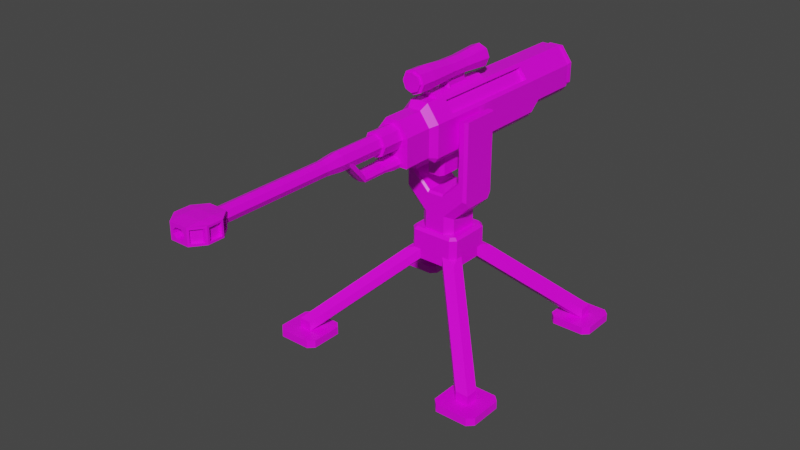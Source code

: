 # Source: AntiMaterialRifle.blend  (saved by Blender 2.91.10; exported with 4.5.12 LTS)
import bpy
from mathutils import Matrix  # noqa: F401  (used for matrix-valued properties, if any)

bpy.ops.wm.read_factory_settings(use_empty=True)
scene = bpy.context.scene
scene.name = 'Scene'

# ---- collections
col_collection = bpy.data.collections.new('Collection'); scene.collection.children.link(col_collection)

# ---- images (referenced by path relative to the original .blend; pixels are not part of the script)
import os
ASSET_DIR = os.environ.get("B2B_ASSET_DIR", "")  # directory of the original .blend (textures are referenced by path, not embedded)
HERE = os.path.dirname(os.path.abspath(__file__))  # packed textures are extracted next to this script under _unpacked/

def load_image(name, relpath, width, height, colorspace="sRGB"):
    """Load a texture the original file referenced (path relative to the .blend, or extracted next to this script)."""
    p = next((c for c in (os.path.join(HERE, relpath), os.path.join(ASSET_DIR, relpath)) if relpath and os.path.exists(c)), "")
    if p:
        img = bpy.data.images.load(p, check_existing=True)
        img.name = name
    else:  # same state as the original file: an image datablock whose file is absent (Cycles renders it pink)
        img = bpy.data.images.new(name, width, height)
        img.source = "FILE"
        img.filepath = "//" + (relpath or name)
    img.colorspace_settings.name = colorspace
    return img
img_green_team_png = load_image('green_team.png', 'green_team.png', 1024, 1024, 'sRGB')

# ---- materials (node trees are filled in below, after node groups)
mat_material = bpy.data.materials.new('Material')
mat_material.alpha_threshold = 0.0
mat_material.use_transparent_shadow = False
mat_material.line_color = (0.0, 0.0, 0.0, 1.0)

# ---- material node trees
mat_material.use_nodes = True; mat_material.node_tree.nodes.clear()
_N = mat_material.node_tree.nodes; _L = mat_material.node_tree.links
n0 = _N.new('ShaderNodeOutputMaterial'); n0.name = 'Material Output'; n0.location = (300, 300)
n1 = _N.new('ShaderNodeBsdfPrincipled'); n1.name = 'Principled BSDF'; n1.location = (10, 300)
n1.distribution = 'GGX'
n1.subsurface_method = 'BURLEY'
n1.inputs[2].default_value = 0.4
n1.inputs[3].default_value = 1.45
n1.inputs[27].default_value = (0.0, 0.0, 0.0, 1.0)
n1.inputs[28].default_value = 1.0
n2 = _N.new('ShaderNodeTexImage'); n2.name = 'Image Texture'; n2.location = (-280, 280)
n2.image = img_green_team_png
_L.new(n1.outputs[0], n0.inputs[0])
_L.new(n2.outputs[0], n1.inputs[0])
n0.is_active_output = True

# ---- world
world_world = bpy.data.worlds.new('World'); scene.world = world_world
world_world.use_nodes = True; world_world.node_tree.nodes.clear()
_N = world_world.node_tree.nodes; _L = world_world.node_tree.links
n0 = _N.new('ShaderNodeOutputWorld'); n0.name = 'World Output'; n0.location = (300, 300)
n1 = _N.new('ShaderNodeBackground'); n1.name = 'Background'; n1.location = (10, 300)
n1.inputs[0].default_value = (0.05088, 0.05088, 0.05088, 1.0)
_L.new(n1.outputs[0], n0.inputs[0])
n0.is_active_output = True
world_world.color = (0.05088, 0.05088, 0.05088)
world_world.use_sun_shadow = False
world_world.sun_shadow_jitter_overblur = 0.0

# ---- meshes
me_cube = bpy.data.meshes.new('Cube')
me_cube.from_pydata([(0.0, 1.659, -0.1328), (0.0, -0.4644, 0.3214), (0.0, -0.5384, -0.1718), (0.0, 1.659, 0.3214), (0.07661, 1.659, 0.2718), (0.1843, 1.659, 0.126), (0.172, -0.5384, 0.1227), (0.06762, -0.5384, 0.2639), (0.1843, 1.659, -0.05912), (0.1665, 1.659, -0.08323), (0.1637, -0.5384, -0.1718), (0.172, -0.5384, -0.1605), (0.09179, -0.4644, 0.3214), (0.221, -0.4644, 0.1466), (0.0, -0.5384, 0.2639), (0.221, -0.4644, -0.1789), (0.1817, -0.4644, -0.232), (0.0, -0.4644, -0.232), (0.0, 0.2909, -0.232), (0.0, -0.2371, -0.232), (0.0, 0.3808, 0.3214), (0.0, -0.3271, 0.3214), (0.1157, 0.3848, 0.289), (0.1157, -0.2283, 0.289), (0.1971, -0.2283, 0.179), (0.1971, 0.3848, 0.179), (0.221, 0.3808, -0.1789), (0.221, -0.3271, -0.1789), (0.1817, -0.3271, -0.232), (0.1817, 0.3808, -0.232), (0.0, 0.3808, -0.232), (0.0, -0.3271, -0.232), (0.0, 0.2909, -0.4793), (0.0, -0.2371, -0.4793), (0.06323, -0.2371, -0.232), (0.0893, -0.1924, -0.232), (0.112, -0.2592, -0.232), (0.0893, 0.2461, -0.232), (0.06323, 0.2909, -0.232), (0.112, 0.3129, -0.232), (0.0893, -0.1924, -0.4793), (0.06323, -0.2371, -0.4793), (0.06323, 0.2909, -0.4793), (0.0893, 0.2461, -0.4793), (0.221, 1.659, 0.1466), (0.09179, 1.659, 0.3214), (0.0, 1.659, 0.2718), (0.1817, 1.659, -0.1328), (0.221, 1.659, -0.07966), (0.0, 1.659, -0.08323), (0.0, 1.708, 0.2718), (0.0, 1.708, -0.08323), (0.1843, 1.708, 0.126), (0.07661, 1.708, 0.2718), (0.1665, 1.708, -0.08323), (0.1843, 1.708, -0.05912), (0.0, 1.748, 0.292), (0.0, 1.748, -0.1001), (0.1908, 1.748, 0.1343), (0.07427, 1.748, 0.292), (0.1715, 1.748, -0.1001), (0.1908, 1.748, -0.07404), (0.0, 1.779, 0.292), (0.0, 1.779, -0.1001), (0.1908, 1.779, 0.1343), (0.07427, 1.779, 0.292), (0.1715, 1.779, -0.1001), (0.1908, 1.779, -0.07404), (0.07669, -0.9069, -0.1813), (0.07669, -0.4318, -0.1813), (0.0, -0.8175, 0.2238), (0.0, -1.071, 0.194), (0.08165, -0.8175, 0.1866), (0.06072, -1.071, 0.1664), (0.1188, -0.8175, 0.09694), (0.08949, -1.071, 0.09694), (0.08165, -0.8175, 0.007267), (0.06072, -1.071, 0.02749), (0.0, -0.8175, -0.02988), (0.0, -1.071, -0.0001352), (0.09472, -0.9069, -0.1378), (0.09472, -0.4318, -0.1378), (0.07669, -0.9069, -0.09433), (0.07669, -0.4318, -0.09433), (0.0, -0.9069, -0.07631), (0.0, -0.4318, -0.07631), (0.0, -0.4318, -0.1994), (0.0, -0.9069, -0.1994), (0.0, -1.022, -0.1784), (0.0, -1.022, -0.0973), (0.07135, -1.022, -0.1665), (0.08322, -1.022, -0.1378), (0.07135, -1.022, -0.1092), (0.07135, -1.284, -0.1665), (0.08322, -1.284, -0.1378), (0.0, -1.284, -0.1784), (0.0, -1.284, -0.0973), (0.07135, -1.284, -0.1092), (0.07135, -1.515, 0.09166), (0.08322, -1.486, 0.09166), (0.0, -1.526, 0.09166), (0.0, -1.445, 0.09166), (0.07135, -1.457, 0.09166), (0.08165, -1.071, 0.1866), (0.0, -1.071, 0.2238), (0.1188, -1.071, 0.09694), (0.08165, -1.071, 0.007267), (0.0, -1.071, -0.02988), (0.0, -1.557, 0.194), (0.0, -1.557, -0.0001349), (0.06072, -1.557, 0.1664), (0.08949, -1.557, 0.09694), (0.06072, -1.557, 0.02749), (0.0, -1.732, 0.1685), (0.0, -1.732, 0.0254), (0.05584, -1.732, 0.1481), (0.07704, -1.732, 0.09694), (0.05584, -1.732, 0.04576), (0.0, -2.881, 0.1685), (0.0, -2.881, 0.0254), (0.05584, -2.881, 0.1481), (0.07704, -2.881, 0.09694), (0.05584, -2.881, 0.04576), (0.1971, 0.5917, 0.179), (0.1971, 0.9487, 0.179), (0.05112, 0.6767, -0.232), (0.05112, 0.9665, -0.232), (0.0, 0.9665, -0.232), (0.0, 0.6767, -0.232), (0.0, 1.035, 0.3214), (0.0, 0.6085, 0.3214), (0.1157, 0.9487, 0.289), (0.1157, 0.5917, 0.289), (0.221, 1.035, -0.1789), (0.221, 0.6085, -0.1789), (0.1817, 0.6085, -0.232), (0.1817, 1.035, -0.232), (0.0, 1.035, -0.232), (0.0, 0.6085, -0.232), (0.0, 0.9665, -0.04857), (0.0, 0.6767, -0.04857), (0.05112, 0.6767, -0.04857), (0.05112, 0.9665, -0.04857), (0.09179, 0.6085, 0.3214), (0.09179, 0.3808, 0.3214), (0.09179, -0.3271, 0.3214), (0.221, -0.3271, 0.1466), (0.221, 0.3808, 0.1466), (0.221, 0.6085, 0.1466), (0.221, 1.035, 0.1466), (0.09179, 1.035, 0.3214), (0.08194, 0.3848, 0.264), (0.1633, 0.3848, 0.154), (0.08194, 0.5917, 0.264), (0.1633, 0.5917, 0.154), (0.08194, -0.2283, 0.264), (0.1633, -0.2283, 0.154), (0.1633, 0.9487, 0.154), (0.08194, 0.9487, 0.264), (0.09116, -2.862, 0.02353), (0.09116, -2.862, 0.1775), (0.1823, -3.131, 0.02353), (0.1823, -3.131, 0.1775), (0.1823, -2.977, 0.02353), (0.1823, -2.977, 0.1775), (0.0, -2.862, 0.02353), (0.0, -2.862, 0.1775), (0.0, -3.249, 0.05405), (0.0, -3.249, 0.147), (0.09116, -3.249, 0.1775), (0.09116, -3.249, 0.02353), (0.0, -3.249, 0.02353), (0.0, -3.249, 0.1775), (0.0, -2.82, 0.147), (0.0, -2.82, 0.05405), (0.1025, -2.876, 0.0419), (0.1025, -2.876, 0.1592), (0.1709, -2.963, 0.1592), (0.1709, -2.963, 0.0419), (0.1823, -2.995, 0.0419), (0.1823, -2.995, 0.1592), (0.1823, -3.113, 0.1592), (0.1823, -3.113, 0.0419), (0.1711, -3.146, 0.0419), (0.1711, -3.146, 0.1592), (0.1024, -3.235, 0.1592), (0.1024, -3.235, 0.0419), (0.07412, -2.876, 0.1592), (0.07412, -2.876, 0.0419), (0.1425, -2.963, 0.0419), (0.1425, -2.963, 0.1592), (0.1539, -2.995, 0.1592), (0.1539, -2.995, 0.0419), (0.1539, -3.113, 0.0419), (0.1539, -3.113, 0.1592), (0.1427, -3.146, 0.1592), (0.1427, -3.146, 0.0419), (0.07395, -3.235, 0.0419), (0.07395, -3.235, 0.1592), (0.09116, -2.991, 0.01322), (0.09116, -3.12, 0.01322), (0.09116, -2.991, 0.1878), (0.09116, -3.12, 0.1878), (0.1823, -3.08, 0.02353), (0.1823, -3.028, 0.02353), (0.1823, -3.028, 0.1775), (0.1823, -3.08, 0.1775), (0.0, -2.991, 0.1878), (0.0, -3.12, 0.1878), (0.0, -2.991, 0.01322), (0.0, -3.12, 0.01322), (0.1823, -3.074, 0.0419), (0.1823, -3.034, 0.0419), (0.1823, -3.034, 0.1592), (0.1823, -3.074, 0.1592), (0.1539, -3.074, 0.0419), (0.1539, -3.035, 0.0419), (0.1539, -3.035, 0.1592), (0.1539, -3.074, 0.1592), (0.02875, -3.249, 0.147), (0.06064, -3.249, 0.1151), (0.08319, -3.249, 0.1696), (0.06064, -3.249, 0.08594), (0.02875, -3.249, 0.05405), (0.08319, -3.249, 0.0315), (0.06064, -2.82, 0.1151), (0.02875, -2.82, 0.147), (0.02875, -2.82, 0.05405), (0.06064, -2.82, 0.08594), (0.0, -0.841, 0.2639), (0.0, -0.841, -0.1718), (0.06762, -0.841, 0.2639), (0.172, -0.841, 0.1227), (0.172, -0.841, -0.1605), (0.1637, -0.841, -0.1718), (0.221, 1.151, 0.1466), (0.1817, 1.151, -0.1328), (0.0, 1.151, -0.1328), (0.0, 1.151, 0.3214), (0.09179, 1.151, 0.3214), (0.221, 1.151, -0.07966), (0.0, 0.3808, 0.3617), (0.0, -0.3271, 0.3617), (0.04132, 0.3808, 0.3617), (0.04132, -0.3271, 0.3617), (0.09179, 0.1449, 0.3214), (0.09179, -0.09113, 0.3214), (0.221, -0.09113, 0.1466), (0.221, 0.1449, 0.1466), (0.1817, -0.09113, -0.232), (0.1817, 0.1449, -0.232), (0.221, 0.1449, -0.1789), (0.221, -0.09113, -0.1789), (0.1157, 0.1804, 0.289), (0.1157, -0.02392, 0.289), (0.1971, -0.02392, 0.179), (0.1971, 0.1804, 0.179), (0.08194, 0.1804, 0.264), (0.08194, -0.02392, 0.264), (0.1633, -0.02392, 0.154), (0.1633, 0.1804, 0.154), (0.0, -0.3851, 0.6395), (0.0, 0.4, 0.6395), (0.07885, -0.09265, 0.4559), (0.07885, 0.1075, 0.4559), (0.0, 0.1449, 0.4692), (0.0, -0.09113, 0.4692), (0.04132, 0.1449, 0.4692), (0.04132, -0.09113, 0.4692), (0.0, 0.1449, 0.3885), (0.0, 0.1716, 0.3617), (0.0, -0.1179, 0.3617), (0.0, -0.09113, 0.3885), (0.04132, 0.1716, 0.3617), (0.04132, 0.1449, 0.3885), (0.04132, 0.1181, 0.3617), (0.06218, 0.1449, 0.345), (0.04132, -0.09113, 0.3885), (0.04132, -0.1179, 0.3617), (0.06218, -0.09113, 0.345), (0.04132, -0.06442, 0.3617), (0.08523, 0.4, 0.6046), (0.08523, -0.3851, 0.6046), (0.1201, 0.4, 0.5203), (0.1201, -0.3851, 0.5203), (0.08523, 0.4, 0.436), (0.08523, -0.3851, 0.436), (0.0, 0.4, 0.4011), (0.0, -0.3851, 0.4011), (0.07885, 0.1075, 0.5848), (0.07885, -0.09265, 0.5848), (0.0, -0.09265, 0.6115), (0.0, 0.1075, 0.6115), (0.1056, 0.1075, 0.5203), (0.1056, -0.09265, 0.5203), (0.0, -0.09265, 0.4291), (0.0, 0.1075, 0.4291), (0.09397, -0.5507, 0.5203), (0.06674, -0.5507, 0.5861), (0.0, -0.5507, 0.6395), (0.06674, -0.5507, 0.4546), (0.0, -0.5507, 0.4011), (0.08523, 0.4155, 0.6046), (0.1201, 0.4155, 0.5203), (0.0, 0.4155, 0.6395), (0.08523, 0.4155, 0.436), (0.0, 0.4155, 0.4011), (0.08221, 0.4289, 0.5952), (0.1132, 0.4289, 0.5203), (0.0, 0.4289, 0.6263), (0.08221, 0.4289, 0.4454), (0.0, 0.4289, 0.4144), (0.0, -0.5507, 0.4273), (0.08523, -0.5507, 0.436), (0.1201, -0.5507, 0.5203), (0.08523, -0.5507, 0.6046), (0.0, -0.5507, 0.6134), (0.0, -0.5798, 0.6134), (0.0, -0.5798, 0.4273), (0.05415, -0.5798, 0.4672), (0.07615, -0.5798, 0.5203), (0.05415, -0.5798, 0.5734), (0.0, -0.5798, 0.445), (0.06674, -0.5798, 0.4546), (0.09397, -0.5798, 0.5203), (0.06674, -0.5798, 0.5861), (0.0, -0.5798, 0.5956)], [], [(5, 8, 55, 52), (145, 21, 1, 12), (31, 28, 16, 17), (145, 12, 13, 146), (11, 6, 232, 233), (236, 47, 48, 240), (27, 146, 13, 15), (7, 6, 13, 12), (14, 7, 12, 1), (11, 10, 16, 15), (6, 11, 15, 13), (10, 2, 17, 16), (134, 148, 147, 26), (252, 247, 146, 27), (16, 28, 27, 15), (250, 29, 26, 251), (256, 25, 152, 260), (25, 123, 154, 152), (138, 135, 29, 30), (19, 34, 36, 28, 31), (143, 130, 20, 144), (277, 280, 275, 274, 267, 268), (34, 19, 33, 41), (32, 42, 43, 40, 41, 33), (18, 38, 42, 32), (36, 35, 37, 39, 29, 250, 249, 28), (39, 38, 18, 30, 29), (34, 35, 36), (37, 38, 39), (40, 35, 34, 41), (42, 38, 37, 43), (37, 35, 40, 43), (5, 4, 45, 44), (4, 46, 3, 45), (9, 8, 48, 47), (8, 5, 44, 48), (49, 9, 47, 0), (55, 54, 60, 61), (46, 4, 53, 50), (9, 49, 51, 54), (8, 9, 54, 55), (4, 5, 52, 53), (61, 60, 66, 67), (53, 52, 58, 59), (52, 55, 61, 58), (50, 53, 59, 56), (54, 51, 57, 60), (63, 62, 65, 64, 67, 66), (59, 58, 64, 65), (58, 61, 67, 64), (56, 59, 65, 62), (60, 57, 63, 66), (94, 97, 102, 99), (95, 93, 98, 100), (70, 104, 103, 72), (80, 82, 92, 91), (72, 103, 105, 74), (97, 96, 101, 102), (68, 80, 91, 90), (74, 105, 106, 76), (102, 101, 100, 98, 99), (87, 68, 90, 88), (76, 106, 107, 78), (88, 90, 93, 95), (90, 91, 94, 93), (69, 68, 87, 86), (91, 92, 97, 94), (82, 84, 89, 92), (81, 80, 68, 69), (83, 82, 80, 81), (85, 83, 81, 69, 86), (85, 84, 82, 83), (93, 94, 99, 98), (92, 89, 96, 97), (70, 72, 74, 76, 78), (75, 73, 110, 111), (71, 73, 103, 104), (73, 75, 105, 103), (75, 77, 106, 105), (77, 79, 107, 106), (112, 111, 116, 117), (77, 75, 111, 112), (73, 71, 108, 110), (79, 77, 112, 109), (117, 116, 121, 122), (110, 108, 113, 115), (109, 112, 117, 114), (111, 110, 115, 116), (120, 118, 119, 122, 121), (115, 113, 118, 120), (114, 117, 122, 119), (116, 115, 120, 121), (239, 238, 129, 150), (150, 129, 130, 143), (237, 236, 136, 137), (127, 126, 142, 139), (239, 150, 149, 235), (131, 132, 153, 158), (240, 235, 149, 133), (133, 149, 148, 134), (29, 135, 134, 26), (135, 136, 133, 134), (125, 126, 136, 135), (126, 127, 137, 136), (128, 125, 135, 138), (139, 142, 141, 140), (125, 128, 140, 141), (126, 125, 141, 142), (22, 132, 143, 144), (253, 22, 144, 245), (255, 24, 146, 247), (24, 23, 145, 146), (123, 25, 147, 148), (124, 123, 148, 149), (132, 131, 150, 143), (131, 124, 149, 150), (153, 151, 152, 154), (258, 155, 156, 259), (158, 153, 154, 157), (132, 22, 151, 153), (124, 131, 158, 157), (123, 124, 157, 154), (23, 24, 156, 155), (254, 23, 155, 258), (212, 179, 192, 216), (176, 177, 190, 187), (165, 166, 160, 159), (200, 203, 161, 170), (210, 200, 170, 171), (202, 208, 172, 169), (206, 202, 169, 162), (224, 223, 167, 171, 170), (185, 186, 197, 198), (219, 168, 173, 226), (227, 228, 225, 226, 173, 174), (167, 223, 227, 174), (168, 219, 221, 169, 172), (221, 220, 222, 224, 170, 169), (159, 160, 176, 175), (160, 164, 177, 176), (164, 163, 178, 177), (163, 159, 175, 178), (163, 164, 180, 179), (206, 162, 181, 214), (162, 161, 182, 181), (204, 163, 179, 212), (161, 162, 184, 183), (162, 169, 185, 184), (169, 170, 186, 185), (170, 161, 183, 186), (188, 187, 190, 189), (215, 218, 194, 193), (196, 195, 198, 197), (183, 184, 195, 196), (177, 178, 189, 190), (214, 181, 194, 218), (186, 183, 196, 197), (175, 176, 187, 188), (181, 182, 193, 194), (184, 185, 198, 195), (178, 175, 188, 189), (179, 180, 191, 192), (180, 213, 217, 191), (213, 214, 218, 217), (192, 191, 217, 216), (216, 217, 218, 215), (161, 203, 211, 182), (203, 204, 212, 211), (164, 205, 213, 180), (205, 206, 214, 213), (164, 160, 201, 205), (205, 201, 202, 206), (160, 166, 207, 201), (201, 207, 208, 202), (165, 159, 199, 209), (209, 199, 200, 210), (159, 163, 204, 199), (199, 204, 203, 200), (182, 211, 215, 193), (211, 212, 216, 215), (219, 220, 221), (222, 223, 224), (222, 228, 227, 223), (225, 220, 219, 226), (222, 220, 225, 228), (7, 14, 229, 231), (2, 10, 234, 230), (10, 11, 233, 234), (6, 7, 231, 232), (48, 44, 235, 240), (45, 239, 235, 44), (0, 47, 236, 237), (45, 3, 238, 239), (136, 236, 240, 133), (272, 277, 268, 266), (21, 145, 244, 242), (144, 20, 241, 243), (274, 269, 265, 267), (245, 144, 243, 273, 276), (22, 253, 257, 151), (253, 254, 258, 257), (151, 257, 260, 152), (257, 258, 259, 260), (25, 256, 248, 147), (256, 255, 247, 248), (23, 254, 246, 145), (254, 253, 245, 246), (303, 305, 310, 308), (145, 246, 279, 278, 244), (24, 255, 259, 156), (255, 256, 260, 259), (28, 249, 252, 27), (249, 250, 251, 252), (26, 147, 248, 251), (251, 248, 247, 252), (267, 265, 266, 268), (246, 245, 276, 275, 280, 279), (278, 271, 242, 244), (273, 274, 275, 276), (277, 278, 279, 280), (269, 274, 273, 270), (271, 278, 277, 272), (243, 241, 270, 273), (284, 282, 315, 314), (291, 261, 282, 290), (302, 303, 308, 307), (282, 261, 299, 315), (290, 282, 284, 294), (283, 285, 305, 303), (297, 298, 325, 324), (294, 284, 286, 263), (262, 281, 302, 304), (292, 291, 290, 289), (263, 286, 288, 295), (281, 283, 303, 302), (262, 292, 289, 281), (293, 294, 263, 264), (304, 302, 307, 309), (289, 290, 294, 293), (283, 293, 264, 285), (285, 287, 306, 305), (281, 289, 293, 283), (264, 263, 295, 296), (307, 308, 310, 311, 309), (286, 284, 314, 313), (285, 264, 296, 287), (288, 286, 313, 301), (305, 306, 311, 310), (300, 312, 301, 313), (297, 300, 313, 314), (316, 298, 315, 299), (298, 297, 314, 315), (300, 297, 324, 323), (298, 316, 317, 325), (312, 300, 323, 318), (319, 322, 318, 323), (320, 319, 323, 324), (326, 321, 325, 317), (321, 320, 324, 325), (231, 229, 230, 234, 233, 232)])
_uv = me_cube.uv_layers.new(name='UVMap')
_uv.uv.foreach_set('vector', [0.8333, 0.6686, 0.8333, 0.6686, 0.8333, 0.6686, 0.8333, 0.6686, 0.8333, 0.6686, 0.8333, 0.6686, 0.8333, 0.6686, 0.8333, 0.6686, 0.8333, 0.6686, 0.8333, 0.6686, 0.8333, 0.6686, 0.8333, 0.6686, 0.8333, 0.6686, 0.8333, 0.6686, 0.8333, 0.6686, 0.8333, 0.6686, 0.8333, 0.6686, 0.8333, 0.6686, 0.8333, 0.6686, 0.8333, 0.6686, 0.8333, 0.6686, 0.8333, 0.6686, 0.8333, 0.6686, 0.8333, 0.6686, 0.8333, 0.6686, 0.8333, 0.6686, 0.8333, 0.6686, 0.8333, 0.6686, 0.8333, 0.6686, 0.8333, 0.6686, 0.8333, 0.6686, 0.8333, 0.6686, 0.8333, 0.6686, 0.8333, 0.6686, 0.8333, 0.6686, 0.8333, 0.6686, 0.8333, 0.6686, 0.8333, 0.6686, 0.8333, 0.6686, 0.8333, 0.6686, 0.8333, 0.6686, 0.8333, 0.6686, 0.8333, 0.6686, 0.8333, 0.6686, 0.8333, 0.6686, 0.8333, 0.6686, 0.8333, 0.6686, 0.8333, 0.6686, 0.8333, 0.6686, 0.8333, 0.6686, 0.8333, 0.6686, 0.8333, 0.6686, 0.8333, 0.6686, 0.8333, 0.6686, 0.8333, 0.6686, 0.8333, 0.6686, 0.8333, 0.6686, 0.8333, 0.6686, 0.8333, 0.6686, 0.8333, 0.6686, 0.8333, 0.6686, 0.8333, 0.6686, 0.8333, 0.6686, 0.8333, 0.6686, 0.8333, 0.6686, 0.8333, 0.6686, 0.8333, 0.6686, 0.8333, 0.6686, 0.8333, 0.6686, 0.8333, 0.6686, 0.8333, 0.6686, 0.8333, 0.6686, 0.8333, 0.6686, 0.8333, 0.6686, 0.8333, 0.6686, 0.8333, 0.6686, 0.8333, 0.6686, 0.8333, 0.6686, 0.8333, 0.6686, 0.8333, 0.6686, 0.8333, 0.6686, 0.8333, 0.6686, 0.8333, 0.6686, 0.8333, 0.6686, 0.8333, 0.6686, 0.8333, 0.6686, 0.8333, 0.6686, 0.8333, 0.6686, 0.8333, 0.6686, 0.8333, 0.6686, 0.8333, 0.6686, 0.857, 0.875, 0.857, 0.875, 0.857, 0.875, 0.857, 0.875, 0.857, 0.875, 0.857, 0.875, 0.857, 0.875, 0.857, 0.875, 0.857, 0.875, 0.857, 0.875, 0.857, 0.875, 0.857, 0.875, 0.857, 0.875, 0.857, 0.875, 0.8333, 0.6686, 0.8333, 0.6686, 0.8333, 0.6686, 0.8333, 0.6686, 0.8333, 0.6686, 0.8333, 0.6686, 0.8333, 0.6686, 0.8333, 0.6686, 0.8333, 0.6686, 0.8333, 0.6686, 0.8333, 0.6686, 0.8333, 0.6686, 0.8333, 0.6686, 0.8333, 0.6686, 0.8333, 0.6686, 0.8333, 0.6686, 0.8333, 0.6686, 0.8333, 0.6686, 0.8333, 0.6686, 0.857, 0.875, 0.857, 0.875, 0.857, 0.875, 0.857, 0.875, 0.857, 0.875, 0.857, 0.875, 0.857, 0.875, 0.857, 0.875, 0.857, 0.875, 0.857, 0.875, 0.857, 0.875, 0.857, 0.875, 0.8333, 0.6686, 0.8333, 0.6686, 0.8333, 0.6686, 0.8333, 0.6686, 0.8333, 0.6686, 0.8333, 0.6686, 0.8333, 0.6686, 0.8333, 0.6686, 0.8333, 0.6686, 0.8333, 0.6686, 0.8333, 0.6686, 0.8333, 0.6686, 0.8333, 0.6686, 0.8333, 0.6686, 0.8333, 0.6686, 0.8333, 0.6686, 0.8333, 0.6686, 0.8333, 0.6686, 0.8333, 0.6686, 0.8333, 0.6686, 0.8333, 0.6686, 0.8333, 0.6686, 0.8333, 0.6686, 0.8333, 0.6686, 0.8333, 0.6686, 0.8333, 0.6686, 0.8333, 0.6686, 0.8333, 0.6686, 0.8333, 0.6686, 0.8333, 0.6686, 0.8333, 0.6686, 0.8333, 0.6686, 0.8333, 0.6686, 0.8333, 0.6686, 0.8333, 0.6686, 0.8333, 0.6686, 0.8333, 0.6686, 0.8333, 0.6686, 0.8333, 0.6686, 0.8333, 0.6686, 0.8333, 0.6686, 0.8333, 0.6686, 0.8333, 0.6686, 0.8333, 0.6686, 0.8333, 0.6686, 0.8333, 0.6686, 0.8333, 0.6686, 0.8333, 0.6686, 0.8333, 0.6686, 0.8333, 0.6686, 0.8333, 0.6686, 0.8333, 0.6686, 0.8333, 0.6686, 0.8333, 0.6686, 0.8333, 0.6686, 0.8333, 0.6686, 0.8333, 0.6686, 0.8333, 0.6686, 0.8333, 0.6686, 0.8333, 0.6686, 0.8333, 0.6686, 0.8333, 0.6686, 0.8333, 0.6686, 0.8333, 0.6686, 0.8333, 0.6686, 0.8333, 0.6686, 0.8333, 0.6686, 0.8333, 0.6686, 0.8333, 0.6686, 0.8333, 0.6686, 0.8333, 0.6686, 0.8333, 0.6686, 0.8333, 0.6686, 0.8333, 0.6686, 0.8333, 0.6686, 0.8333, 0.6686, 0.8333, 0.6686, 0.8333, 0.6686, 0.8333, 0.6686, 0.8333, 0.6686, 0.8333, 0.6686, 0.8333, 0.6686, 0.8219, 0.8455, 0.8219, 0.8455, 0.8219, 0.8455, 0.8219, 0.8455, 0.8219, 0.8455, 0.8219, 0.8455, 0.8219, 0.8455, 0.8219, 0.8455, 0.8219, 0.8455, 0.8219, 0.8455, 0.8219, 0.8455, 0.8219, 0.8455, 0.8219, 0.8455, 0.8219, 0.8455, 0.8219, 0.8455, 0.8219, 0.8455, 0.8219, 0.8455, 0.8219, 0.8455, 0.8219, 0.8455, 0.8219, 0.8455, 0.8219, 0.8455, 0.8219, 0.8455, 0.8219, 0.8455, 0.8219, 0.8455, 0.8219, 0.8455, 0.8219, 0.8455, 0.8219, 0.8455, 0.8219, 0.8455, 0.8219, 0.8455, 0.8219, 0.8455, 0.8219, 0.8455, 0.8219, 0.8455, 0.8219, 0.8455, 0.8219, 0.8455, 0.8219, 0.8455, 0.8219, 0.8455, 0.8219, 0.8455, 0.8219, 0.8455, 0.8219, 0.8455, 0.8219, 0.8455, 0.8219, 0.8455, 0.8219, 0.8455, 0.8219, 0.8455, 0.8219, 0.8455, 0.8219, 0.8455, 0.8219, 0.8455, 0.8219, 0.8455, 0.8219, 0.8455, 0.8219, 0.8455, 0.8219, 0.8455, 0.8219, 0.8455, 0.8219, 0.8455, 0.8219, 0.8455, 0.8219, 0.8455, 0.8219, 0.8455, 0.8219, 0.8455, 0.8219, 0.8455, 0.8219, 0.8455, 0.8219, 0.8455, 0.8219, 0.8455, 0.8219, 0.8455, 0.8219, 0.8455, 0.8219, 0.8455, 0.8219, 0.8455, 0.8219, 0.8455, 0.8219, 0.8455, 0.8219, 0.8455, 0.8219, 0.8455, 0.8219, 0.8455, 0.8219, 0.8455, 0.8219, 0.8455, 0.8219, 0.8455, 0.8219, 0.8455, 0.8219, 0.8455, 0.8219, 0.8455, 0.8219, 0.8455, 0.8219, 0.8455, 0.8219, 0.8455, 0.8219, 0.8455, 0.8219, 0.8455, 0.8219, 0.8455, 0.8219, 0.8455, 0.8219, 0.8455, 0.8219, 0.8455, 0.8219, 0.8455, 0.8219, 0.8455, 0.8219, 0.8455, 0.8219, 0.8455, 0.8219, 0.8455, 0.8219, 0.8455, 0.8219, 0.8455, 0.8219, 0.8455, 0.8219, 0.8455, 0.8219, 0.8455, 0.8219, 0.8455, 0.8219, 0.8455, 0.8219, 0.8455, 0.8219, 0.8455, 0.8219, 0.8455, 0.8219, 0.8455, 0.8219, 0.8455, 0.8219, 0.8455, 0.8219, 0.8455, 0.8219, 0.8455, 0.8219, 0.8455, 0.8219, 0.8455, 0.8219, 0.8455, 0.8219, 0.8455, 0.8219, 0.8455, 0.8219, 0.8455, 0.8219, 0.8455, 0.8219, 0.8455, 0.8219, 0.8455, 0.8219, 0.8455, 0.8219, 0.8455, 0.8219, 0.8455, 0.8219, 0.8455, 0.8219, 0.8455, 0.8219, 0.8455, 0.8219, 0.8455, 0.8219, 0.8455, 0.8219, 0.8455, 0.8219, 0.8455, 0.8219, 0.8455, 0.8219, 0.8455, 0.8219, 0.8455, 0.8219, 0.8455, 0.8219, 0.8455, 0.8219, 0.8455, 0.8219, 0.8455, 0.8219, 0.8455, 0.8219, 0.8455, 0.8219, 0.8455, 0.8219, 0.8455, 0.8219, 0.8455, 0.8219, 0.8455, 0.8219, 0.8455, 0.8219, 0.8455, 0.8219, 0.8455, 0.8219, 0.8455, 0.8219, 0.8455, 0.8219, 0.8455, 0.8219, 0.8455, 0.8219, 0.8455, 0.8219, 0.8455, 0.8219, 0.8455, 0.8219, 0.8455, 0.8219, 0.8455, 0.8219, 0.8455, 0.8219, 0.8455, 0.8219, 0.8455, 0.8219, 0.8455, 0.8219, 0.8455, 0.8219, 0.8455, 0.8219, 0.8455, 0.8219, 0.8455, 0.8219, 0.8455, 0.8219, 0.8455, 0.8219, 0.8455, 0.8219, 0.8455, 0.8219, 0.8455, 0.8219, 0.8455, 0.8219, 0.8455, 0.8219, 0.8455, 0.8333, 0.6686, 0.8333, 0.6686, 0.8333, 0.6686, 0.8333, 0.6686, 0.8333, 0.6686, 0.8333, 0.6686, 0.8333, 0.6686, 0.8333, 0.6686, 0.8333, 0.6686, 0.8333, 0.6686, 0.8333, 0.6686, 0.8333, 0.6686, 0.8333, 0.6686, 0.8333, 0.6686, 0.8333, 0.6686, 0.8333, 0.6686, 0.8333, 0.6686, 0.8333, 0.6686, 0.8333, 0.6686, 0.8333, 0.6686, 0.8333, 0.6686, 0.8333, 0.6686, 0.8333, 0.6686, 0.8333, 0.6686, 0.8333, 0.6686, 0.8333, 0.6686, 0.8333, 0.6686, 0.8333, 0.6686, 0.8333, 0.6686, 0.8333, 0.6686, 0.8333, 0.6686, 0.8333, 0.6686, 0.8333, 0.6686, 0.8333, 0.6686, 0.8333, 0.6686, 0.8333, 0.6686, 0.8333, 0.6686, 0.8333, 0.6686, 0.8333, 0.6686, 0.8333, 0.6686, 0.8333, 0.6686, 0.8333, 0.6686, 0.8333, 0.6686, 0.8333, 0.6686, 0.8333, 0.6686, 0.8333, 0.6686, 0.8333, 0.6686, 0.8333, 0.6686, 0.8333, 0.6686, 0.8333, 0.6686, 0.8333, 0.6686, 0.8333, 0.6686, 0.8675, 0.8899, 0.8675, 0.8899, 0.8675, 0.8899, 0.8675, 0.8899, 0.8333, 0.6686, 0.8333, 0.6686, 0.8333, 0.6686, 0.8333, 0.6686, 0.8333, 0.6686, 0.8333, 0.6686, 0.8333, 0.6686, 0.8333, 0.6686, 0.8333, 0.6686, 0.8333, 0.6686, 0.8333, 0.6686, 0.8333, 0.6686, 0.8333, 0.6686, 0.8333, 0.6686, 0.8333, 0.6686, 0.8333, 0.6686, 0.8333, 0.6686, 0.8333, 0.6686, 0.8333, 0.6686, 0.8333, 0.6686, 0.8333, 0.6686, 0.8333, 0.6686, 0.8333, 0.6686, 0.8333, 0.6686, 0.8333, 0.6686, 0.8333, 0.6686, 0.8333, 0.6686, 0.8333, 0.6686, 0.8333, 0.6686, 0.8333, 0.6686, 0.8333, 0.6686, 0.8333, 0.6686, 0.8333, 0.6686, 0.8333, 0.6686, 0.8333, 0.6686, 0.8333, 0.6686, 0.8333, 0.6686, 0.8333, 0.6686, 0.8333, 0.6686, 0.8333, 0.6686, 0.8045, 0.8639, 0.8045, 0.8639, 0.8045, 0.8639, 0.8045, 0.8639, 0.8045, 0.8639, 0.8045, 0.8639, 0.8045, 0.8639, 0.8045, 0.8639, 0.8045, 0.8639, 0.8045, 0.8639, 0.8045, 0.8639, 0.8045, 0.8639, 0.8333, 0.6686, 0.8333, 0.6686, 0.8333, 0.6686, 0.8333, 0.6686, 0.8333, 0.6686, 0.8333, 0.6686, 0.8333, 0.6686, 0.8333, 0.6686, 0.8333, 0.6686, 0.8333, 0.6686, 0.8333, 0.6686, 0.8333, 0.6686, 0.8333, 0.6686, 0.8333, 0.6686, 0.8333, 0.6686, 0.8333, 0.6686, 0.8333, 0.6686, 0.8333, 0.6686, 0.8333, 0.6686, 0.8333, 0.6686, 0.8219, 0.8455, 0.8219, 0.8455, 0.8219, 0.8455, 0.8219, 0.8455, 0.8219, 0.8455, 0.8219, 0.8455, 0.8219, 0.8455, 0.8219, 0.8455, 0.8219, 0.8455, 0.8219, 0.8455, 0.8219, 0.8455, 0.8219, 0.8455, 0.8219, 0.8455, 0.8219, 0.8455, 0.8219, 0.8455, 0.8219, 0.8455, 0.8219, 0.8455, 0.8219, 0.8455, 0.8219, 0.8455, 0.8219, 0.8455, 0.8219, 0.8455, 0.8219, 0.8455, 0.8219, 0.8455, 0.8219, 0.8455, 0.8219, 0.8455, 0.8219, 0.8455, 0.8219, 0.8455, 0.8219, 0.8455, 0.8219, 0.8455, 0.8219, 0.8455, 0.8219, 0.8455, 0.8219, 0.8455, 0.8219, 0.8455, 0.8219, 0.8455, 0.8219, 0.8455, 0.8219, 0.8455, 0.8219, 0.8455, 0.8219, 0.8455, 0.8219, 0.8455, 0.8219, 0.8455, 0.8219, 0.8455, 0.8219, 0.8455, 0.8219, 0.8455, 0.8219, 0.8455, 0.8219, 0.8455, 0.8219, 0.8455, 0.8219, 0.8455, 0.8219, 0.8455, 0.8219, 0.8455, 0.8219, 0.8455, 0.8219, 0.8455, 0.8219, 0.8455, 0.8219, 0.8455, 0.8219, 0.8455, 0.8219, 0.8455, 0.8219, 0.8455, 0.8219, 0.8455, 0.8219, 0.8455, 0.8219, 0.8455, 0.8219, 0.8455, 0.8219, 0.8455, 0.8219, 0.8455, 0.8219, 0.8455, 0.8219, 0.8455, 0.8219, 0.8455, 0.8219, 0.8455, 0.8219, 0.8455, 0.8219, 0.8455, 0.8219, 0.8455, 0.8219, 0.8455, 0.8219, 0.8455, 0.8219, 0.8455, 0.8219, 0.8455, 0.8219, 0.8455, 0.8219, 0.8455, 0.8219, 0.8455, 0.8219, 0.8455, 0.8219, 0.8455, 0.8219, 0.8455, 0.8219, 0.8455, 0.8219, 0.8455, 0.8219, 0.8455, 0.8219, 0.8455, 0.8219, 0.8455, 0.8219, 0.8455, 0.8219, 0.8455, 0.8219, 0.8455, 0.8219, 0.8455, 0.8219, 0.8455, 0.8219, 0.8455, 0.8219, 0.8455, 0.8219, 0.8455, 0.8219, 0.8455, 0.8219, 0.8455, 0.8219, 0.8455, 0.8219, 0.8455, 0.8219, 0.8455, 0.8219, 0.8455, 0.8219, 0.8455, 0.8219, 0.8455, 0.8219, 0.8455, 0.8219, 0.8455, 0.8219, 0.8455, 0.8219, 0.8455, 0.8219, 0.8455, 0.8219, 0.8455, 0.8219, 0.8455, 0.8219, 0.8455, 0.8219, 0.8455, 0.8219, 0.8455, 0.8219, 0.8455, 0.8219, 0.8455, 0.8219, 0.8455, 0.8219, 0.8455, 0.8219, 0.8455, 0.8219, 0.8455, 0.8219, 0.8455, 0.8219, 0.8455, 0.8219, 0.8455, 0.8219, 0.8455, 0.8219, 0.8455, 0.8219, 0.8455, 0.8219, 0.8455, 0.8219, 0.8455, 0.8219, 0.8455, 0.8219, 0.8455, 0.8219, 0.8455, 0.8219, 0.8455, 0.8219, 0.8455, 0.8219, 0.8455, 0.8219, 0.8455, 0.8219, 0.8455, 0.8219, 0.8455, 0.8219, 0.8455, 0.8219, 0.8455, 0.8219, 0.8455, 0.8219, 0.8455, 0.8219, 0.8455, 0.8219, 0.8455, 0.8219, 0.8455, 0.8219, 0.8455, 0.8219, 0.8455, 0.8219, 0.8455, 0.8219, 0.8455, 0.8219, 0.8455, 0.8219, 0.8455, 0.8219, 0.8455, 0.8219, 0.8455, 0.8219, 0.8455, 0.8219, 0.8455, 0.8219, 0.8455, 0.8219, 0.8455, 0.8219, 0.8455, 0.8219, 0.8455, 0.8219, 0.8455, 0.8219, 0.8455, 0.8219, 0.8455, 0.8219, 0.8455, 0.8219, 0.8455, 0.8219, 0.8455, 0.8219, 0.8455, 0.8219, 0.8455, 0.8219, 0.8455, 0.8219, 0.8455, 0.8219, 0.8455, 0.8219, 0.8455, 0.8219, 0.8455, 0.8219, 0.8455, 0.8219, 0.8455, 0.8219, 0.8455, 0.8219, 0.8455, 0.8219, 0.8455, 0.8219, 0.8455, 0.8219, 0.8455, 0.8219, 0.8455, 0.8219, 0.8455, 0.8219, 0.8455, 0.8219, 0.8455, 0.8219, 0.8455, 0.8219, 0.8455, 0.8219, 0.8455, 0.8219, 0.8455, 0.8219, 0.8455, 0.8219, 0.8455, 0.8219, 0.8455, 0.8219, 0.8455, 0.8219, 0.8455, 0.8219, 0.8455, 0.8219, 0.8455, 0.8219, 0.8455, 0.8219, 0.8455, 0.8219, 0.8455, 0.8219, 0.8455, 0.8219, 0.8455, 0.8219, 0.8455, 0.8219, 0.8455, 0.8219, 0.8455, 0.8219, 0.8455, 0.8219, 0.8455, 0.8219, 0.8455, 0.8219, 0.8455, 0.8219, 0.8455, 0.8219, 0.8455, 0.8219, 0.8455, 0.8219, 0.8455, 0.8219, 0.8455, 0.8219, 0.8455, 0.8219, 0.8455, 0.8219, 0.8455, 0.8219, 0.8455, 0.8219, 0.8455, 0.8219, 0.8455, 0.8219, 0.8455, 0.8219, 0.8455, 0.8219, 0.8455, 0.8219, 0.8455, 0.8219, 0.8455, 0.8219, 0.8455, 0.8219, 0.8455, 0.8219, 0.8455, 0.8219, 0.8455, 0.8219, 0.8455, 0.8219, 0.8455, 0.8219, 0.8455, 0.8219, 0.8455, 0.8219, 0.8455, 0.8219, 0.8455, 0.8219, 0.8455, 0.8219, 0.8455, 0.8219, 0.8455, 0.8219, 0.8455, 0.8219, 0.8455, 0.8219, 0.8455, 0.8219, 0.8455, 0.8219, 0.8455, 0.8219, 0.8455, 0.8219, 0.8455, 0.8219, 0.8455, 0.8219, 0.8455, 0.8219, 0.8455, 0.8219, 0.8455, 0.8219, 0.8455, 0.8219, 0.8455, 0.8219, 0.8455, 0.8219, 0.8455, 0.8219, 0.8455, 0.8219, 0.8455, 0.8219, 0.8455, 0.8333, 0.6686, 0.8333, 0.6686, 0.8333, 0.6686, 0.8333, 0.6686, 0.8333, 0.6686, 0.8333, 0.6686, 0.8333, 0.6686, 0.8333, 0.6686, 0.8333, 0.6686, 0.8333, 0.6686, 0.8333, 0.6686, 0.8333, 0.6686, 0.8333, 0.6686, 0.8333, 0.6686, 0.8333, 0.6686, 0.8333, 0.6686, 0.8333, 0.6686, 0.8333, 0.6686, 0.8333, 0.6686, 0.8333, 0.6686, 0.8333, 0.6686, 0.8333, 0.6686, 0.8333, 0.6686, 0.8333, 0.6686, 0.8333, 0.6686, 0.8333, 0.6686, 0.8333, 0.6686, 0.8333, 0.6686, 0.8333, 0.6686, 0.8333, 0.6686, 0.8333, 0.6686, 0.8333, 0.6686, 0.8333, 0.6686, 0.8333, 0.6686, 0.8333, 0.6686, 0.8333, 0.6686, 0.8333, 0.6686, 0.8333, 0.6686, 0.8333, 0.6686, 0.8333, 0.6686, 0.8333, 0.6686, 0.8333, 0.6686, 0.8333, 0.6686, 0.8333, 0.6686, 0.8333, 0.6686, 0.8333, 0.6686, 0.8333, 0.6686, 0.8333, 0.6686, 0.8333, 0.6686, 0.8333, 0.6686, 0.8333, 0.6686, 0.8333, 0.6686, 0.8333, 0.6686, 0.8333, 0.6686, 0.8333, 0.6686, 0.8333, 0.6686, 0.8333, 0.6686, 0.8333, 0.6686, 0.8333, 0.6686, 0.8333, 0.6686, 0.8333, 0.6686, 0.8333, 0.6686, 0.8333, 0.6686, 0.8333, 0.6686, 0.8333, 0.6686, 0.8045, 0.8639, 0.8045, 0.8639, 0.8045, 0.8639, 0.8045, 0.8639, 0.8045, 0.8639, 0.8045, 0.8639, 0.8045, 0.8639, 0.8045, 0.8639, 0.8333, 0.6686, 0.8333, 0.6686, 0.8333, 0.6686, 0.8333, 0.6686, 0.8333, 0.6686, 0.8333, 0.6686, 0.8333, 0.6686, 0.8333, 0.6686, 0.8333, 0.6686, 0.8333, 0.6686, 0.8333, 0.6686, 0.8333, 0.6686, 0.8333, 0.6686, 0.8333, 0.6686, 0.8333, 0.6686, 0.8333, 0.6686, 0.8333, 0.6686, 0.8333, 0.6686, 0.8333, 0.6686, 0.8333, 0.6686, 0.8333, 0.6686, 0.8333, 0.6686, 0.8333, 0.6686, 0.8333, 0.6686, 0.8333, 0.6686, 0.8333, 0.6686, 0.8333, 0.6686, 0.8333, 0.6686, 0.8333, 0.6686, 0.8333, 0.6686, 0.8333, 0.6686, 0.8333, 0.6686, 0.8333, 0.6686, 0.8333, 0.6686, 0.8333, 0.6686, 0.8333, 0.6686, 0.8333, 0.6686, 0.8333, 0.6686, 0.8333, 0.6686, 0.8333, 0.6686, 0.8333, 0.6686, 0.8333, 0.6686, 0.8333, 0.6686, 0.8333, 0.6686, 0.8333, 0.6686, 0.8333, 0.6686, 0.8333, 0.6686, 0.8333, 0.6686, 0.8333, 0.6686, 0.8333, 0.6686, 0.8333, 0.6686, 0.8333, 0.6686, 0.8333, 0.6686, 0.8333, 0.6686, 0.8333, 0.6686, 0.8333, 0.6686, 0.8333, 0.6686, 0.8333, 0.6686, 0.8333, 0.6686, 0.8333, 0.6686, 0.8333, 0.6686, 0.8333, 0.6686, 0.8333, 0.6686, 0.8333, 0.6686, 0.8333, 0.6686, 0.8333, 0.6686, 0.8333, 0.6686, 0.8333, 0.6686, 0.8333, 0.6686, 0.8333, 0.6686, 0.8333, 0.6686, 0.8333, 0.6686, 0.8333, 0.6686, 0.8333, 0.6686, 0.8333, 0.6686, 0.8333, 0.6686, 0.8333, 0.6686, 0.8333, 0.6686, 0.8333, 0.6686, 0.8333, 0.6686, 0.8333, 0.6686, 0.8333, 0.6686, 0.8333, 0.6686, 0.8333, 0.6686, 0.8333, 0.6686, 0.8333, 0.6686, 0.8333, 0.6686, 0.8333, 0.6686, 0.8333, 0.6686, 0.8333, 0.6686, 0.8333, 0.6686, 0.8333, 0.6686, 0.8333, 0.6686, 0.8333, 0.6686, 0.8333, 0.6686, 0.8333, 0.6686, 0.8333, 0.6686, 0.8333, 0.6686, 0.8333, 0.6686, 0.8333, 0.6686, 0.8333, 0.6686, 0.8333, 0.6686, 0.8333, 0.6686, 0.8333, 0.6686, 0.8333, 0.6686, 0.8333, 0.6686, 0.8333, 0.6686, 0.8333, 0.6686, 0.8333, 0.6686, 0.8333, 0.6686, 0.8333, 0.6686, 0.8333, 0.6686, 0.8333, 0.6686, 0.8333, 0.6686, 0.8333, 0.6686, 0.8333, 0.6686, 0.8333, 0.6686, 0.8333, 0.6686, 0.8333, 0.6686, 0.8333, 0.6686, 0.8333, 0.6686, 0.8333, 0.6686, 0.8333, 0.6686, 0.8333, 0.6686, 0.8333, 0.6686, 0.8333, 0.6686, 0.8333, 0.6686, 0.8333, 0.6686, 0.8333, 0.6686, 0.8333, 0.6686, 0.8333, 0.6686, 0.8333, 0.6686, 0.8333, 0.6686, 0.8333, 0.6686, 0.8333, 0.6686, 0.8333, 0.6686, 0.8333, 0.6686, 0.8333, 0.6686, 0.8333, 0.6686, 0.8333, 0.6686, 0.8333, 0.6686, 0.8333, 0.6686, 0.8333, 0.6686, 0.8333, 0.6686, 0.8333, 0.6686, 0.8333, 0.6686, 0.8333, 0.6686, 0.8333, 0.6686, 0.8333, 0.6686, 0.8333, 0.6686, 0.8333, 0.6686, 0.8333, 0.6686, 0.8333, 0.6686, 0.8333, 0.6686, 0.8333, 0.6686, 0.8333, 0.6686, 0.8333, 0.6686, 0.8333, 0.6686, 0.8333, 0.6686, 0.8333, 0.6686, 0.8333, 0.6686, 0.8333, 0.6686, 0.8333, 0.6686, 0.8333, 0.6686, 0.8333, 0.6686, 0.8333, 0.6686, 0.8333, 0.6686, 0.8333, 0.6686, 0.8333, 0.6686, 0.8333, 0.6686, 0.8333, 0.6686, 0.8333, 0.6686, 0.8333, 0.6686, 0.8333, 0.6686, 0.8333, 0.6686, 0.8333, 0.6686, 0.8333, 0.6686, 0.8333, 0.6686, 0.8333, 0.6686, 0.8333, 0.6686, 0.8333, 0.6686, 0.8333, 0.6686, 0.8333, 0.6686, 0.8333, 0.6686, 0.8333, 0.6686, 0.8333, 0.6686, 0.8333, 0.6686, 0.8333, 0.6686, 0.8333, 0.6686, 0.8333, 0.6686, 0.8333, 0.6686, 0.8333, 0.6686, 0.8333, 0.6686, 0.8333, 0.6686, 0.8333, 0.6686, 0.8333, 0.6686, 0.8333, 0.6686, 0.8333, 0.6686, 0.8333, 0.6686, 0.8333, 0.6686, 0.8333, 0.6686, 0.8333, 0.6686, 0.8333, 0.6686, 0.8333, 0.6686, 0.8333, 0.6686, 0.8333, 0.6686, 0.8333, 0.6686, 0.8333, 0.6686, 0.8333, 0.6686, 0.8333, 0.6686, 0.8333, 0.6686, 0.8333, 0.6686, 0.8333, 0.6686, 0.8333, 0.6686, 0.8333, 0.6686, 0.8333, 0.6686, 0.8333, 0.6686, 0.8333, 0.6686, 0.8333, 0.6686, 0.8333, 0.6686, 0.8333, 0.6686, 0.8333, 0.6686, 0.8333, 0.6686, 0.8333, 0.6686, 0.8333, 0.6686, 0.8333, 0.6686, 0.8333, 0.6686, 0.8333, 0.6686, 0.8333, 0.6686, 0.8333, 0.6686, 0.8333, 0.6686, 0.8333, 0.6686, 0.8333, 0.6686, 0.8333, 0.6686])
me_cube.materials.append(mat_material)
me_cube.use_remesh_preserve_volume = False
me_cube.use_remesh_preserve_attributes = False
me_cube.use_mirror_vertex_groups = False
me_cube.update()
me_cube_001 = bpy.data.meshes.new('Cube.001')
me_cube_001.from_pydata([(0.0, 0.0, 0.8846), (0.0, 0.0, 1.207), (0.2661, 0.0, 0.8846), (1.047, 1.043, 0.1033), (1.047, 1.043, 0.2029), (0.0, 0.2616, 0.8846), (0.0, -0.2616, 0.8846), (0.1331, 0.0, 0.8846), (0.1331, 0.0, 1.207), (0.1331, -0.2616, 0.8846), (0.1331, 0.2616, 0.8846), (0.2661, -0.1308, 0.8846), (0.0, -0.1308, 1.207), (0.0, -0.1308, 0.8846), (0.1331, -0.1308, 1.207), (0.1331, -0.1308, 0.8846), (0.0, 0.1308, 0.8846), (0.2661, 0.1308, 0.8846), (0.0, 0.1308, 1.207), (0.1331, 0.1308, 1.207), (0.1331, 0.1308, 0.8846), (0.2661, 0.0, 0.9841), (0.0, -0.2616, 0.9841), (0.0, 0.2616, 0.9841), (0.1331, -0.2616, 0.9841), (0.1331, 0.2616, 0.9841), (0.2661, -0.1308, 0.9841), (0.2661, 0.1308, 0.9841), (0.988, 0.9835, 0.2622), (0.988, 0.8527, 0.1627), (0.988, -0.9835, 0.2622), (0.855, -0.9835, 0.1627), (0.855, 0.9835, 0.1627), (0.855, -0.9835, 0.2622), (0.855, -0.8527, 0.1627), (0.855, 0.9835, 0.2622), (0.988, -0.8527, 0.1627), (0.988, -0.8527, 0.2622), (0.855, 0.8527, 0.1627), (0.988, 0.8527, 0.2622), (1.047, 0.9121, 0.1033), (1.047, -1.043, 0.2029), (1.047, -1.043, 0.1033), (0.9143, -1.043, 0.1033), (0.9143, 1.043, 0.1033), (0.9143, -1.043, 0.2029), (0.9143, -0.9121, 0.1033), (0.9143, 1.043, 0.2029), (1.047, -0.9121, 0.1033), (1.047, -0.9121, 0.2029), (0.9143, 0.9121, 0.1033), (1.047, 0.9121, 0.2029), (1.021, 0.9377, 0.02192), (1.021, 1.017, 0.02192), (0.9404, -1.017, 0.02192), (1.021, -1.017, 0.02192), (0.9404, 1.017, 0.02192), (0.9404, -0.9377, 0.02192), (1.021, -0.9377, 0.02192), (0.9404, 0.9377, 0.02192), (1.149, 0.7529, 0.1033), (1.209, 0.8127, 0.1033), (1.167, 0.7948, 0.1033), (1.209, 1.142, 0.1033), (1.149, 1.202, 0.1033), (1.167, 1.16, 0.1033), (0.7524, -1.142, 0.1033), (0.8122, -1.202, 0.1033), (0.7951, -1.16, 0.1033), (1.149, -1.202, 0.1033), (1.209, -1.142, 0.1033), (1.167, -1.16, 0.1033), (0.8122, 1.202, 0.1033), (0.7524, 1.142, 0.1033), (0.7951, 1.16, 0.1033), (0.8122, -0.7529, 0.1033), (0.7524, -0.8127, 0.1033), (0.7951, -0.7948, 0.1033), (1.209, -0.8127, 0.1033), (1.149, -0.7529, 0.1033), (1.167, -0.7948, 0.1033), (0.7524, 0.8127, 0.1033), (0.8122, 0.7529, 0.1033), (0.7951, 0.7948, 0.1033), (1.209, 0.8127, 0.02192), (1.149, 0.7529, 0.02192), (1.167, 0.7948, 0.02192), (1.149, 1.202, 0.02192), (1.209, 1.142, 0.02192), (1.167, 1.16, 0.02192), (0.8122, -1.202, 0.02192), (0.7524, -1.142, 0.02192), (0.7951, -1.16, 0.02192), (1.209, -1.142, 0.02192), (1.149, -1.202, 0.02192), (1.167, -1.16, 0.02192), (0.7524, 1.142, 0.02192), (0.8122, 1.202, 0.02192), (0.7951, 1.16, 0.02192), (0.7524, -0.8127, 0.02192), (0.8122, -0.7529, 0.02192), (0.7951, -0.7948, 0.02192), (1.149, -0.7529, 0.02192), (1.209, -0.8127, 0.02192), (1.167, -0.7948, 0.02192), (0.8122, 0.7529, 0.02192), (0.7524, 0.8127, 0.02192), (0.7951, 0.7948, 0.02192), (0.2103, 0.2616, 0.9841), (0.2661, 0.2058, 0.9841), (0.2983, 0.2938, 0.9519), (0.2661, -0.2058, 0.9841), (0.2103, -0.2616, 0.9841), (0.2983, -0.2938, 0.9519), (0.2379, 0.0, 1.207), (0.2661, 0.0, 1.179), (0.0, 0.2334, 1.207), (0.0, 0.2616, 1.179), (0.0, -0.2616, 1.179), (0.0, -0.2334, 1.207), (0.1331, 0.2334, 1.207), (0.1331, 0.2616, 1.179), (0.1331, -0.2616, 1.179), (0.1331, -0.2334, 1.207), (0.2379, -0.1308, 1.207), (0.2661, -0.1308, 1.179), (0.2661, 0.1308, 1.179), (0.2379, 0.1308, 1.207), (0.1986, -0.2334, 1.207), (0.2103, -0.2616, 1.179), (0.2379, -0.1941, 1.207), (0.2661, -0.2058, 1.179), (0.2379, 0.1941, 1.207), (0.2661, 0.2058, 1.179), (0.1986, 0.2334, 1.207), (0.2103, 0.2616, 1.179)], [], [(109, 133, 126, 27), (25, 108, 110, 28, 35), (25, 121, 135, 108), (21, 115, 125, 26), (120, 116, 18, 19), (132, 134, 120, 19, 127), (20, 17, 2, 7), (14, 12, 119, 123), (19, 18, 1, 8), (16, 20, 7, 0), (26, 125, 131, 111), (13, 15, 9, 6), (24, 122, 118, 22), (0, 7, 15, 13), (127, 19, 8, 114), (8, 1, 12, 14), (7, 2, 11, 15), (27, 126, 115, 21), (5, 10, 20, 16), (23, 117, 121, 25), (24, 9, 31, 33), (124, 14, 123, 128, 130), (129, 112, 111, 131), (9, 15, 34, 31), (2, 21, 26, 11), (5, 23, 25, 10), (9, 24, 22, 6), (17, 27, 21, 2), (26, 111, 113, 30, 37), (113, 112, 24, 33, 30), (11, 26, 37, 36), (39, 29, 40, 51), (31, 34, 46, 43), (35, 28, 4, 47), (34, 36, 48, 46), (29, 38, 50, 40), (33, 31, 43, 45), (17, 20, 38, 29), (15, 11, 36, 34), (20, 10, 32, 38), (10, 25, 35, 32), (110, 109, 27, 39, 28), (27, 17, 29, 39), (56, 59, 107, 106, 96, 98), (55, 58, 104, 103, 93, 95), (3, 4, 51, 40), (48, 49, 41, 42), (44, 47, 4, 3), (42, 41, 45, 43), (36, 37, 49, 48), (30, 33, 45, 41), (32, 35, 47, 44), (28, 39, 51, 4), (38, 32, 44, 50), (37, 30, 41, 49), (57, 58, 55, 54), (56, 53, 52, 59), (72, 64, 87, 97), (43, 46, 77, 76, 66, 68), (54, 55, 95, 94, 90, 92), (81, 73, 96, 106), (66, 76, 99, 91), (57, 54, 92, 91, 99, 101), (46, 48, 80, 79, 75, 77), (44, 3, 65, 64, 72, 74), (52, 53, 89, 88, 84, 86), (48, 42, 71, 70, 78, 80), (63, 61, 84, 88), (40, 50, 83, 82, 60, 62), (50, 44, 74, 73, 81, 83), (69, 67, 90, 94), (42, 43, 68, 67, 69, 71), (58, 57, 101, 100, 102, 104), (78, 70, 93, 103), (60, 82, 105, 85), (53, 56, 98, 97, 87, 89), (75, 79, 102, 100), (59, 52, 86, 85, 105, 107), (60, 61, 62), (63, 64, 65), (66, 67, 68), (69, 70, 71), (72, 73, 74), (75, 76, 77), (78, 79, 80), (81, 82, 83), (84, 85, 86), (87, 88, 89), (90, 91, 92), (93, 94, 95), (96, 97, 98), (99, 100, 101), (102, 103, 104), (105, 106, 107), (63, 88, 87, 64), (96, 73, 72, 97), (105, 82, 81, 106), (78, 103, 102, 79), (99, 76, 75, 100), (66, 91, 90, 67), (93, 70, 69, 94), (84, 61, 60, 85), (3, 40, 62, 61, 63, 65), (108, 109, 110), (111, 112, 113), (133, 109, 108, 135), (112, 129, 122, 24), (127, 114, 115, 126), (123, 119, 118, 122), (116, 120, 121, 117), (114, 124, 125, 115), (134, 132, 133, 135), (130, 128, 129, 131), (131, 125, 124, 130), (122, 129, 128, 123), (126, 133, 132, 127), (135, 121, 120, 134), (114, 8, 14, 124)])
_uv = me_cube_001.uv_layers.new(name='UVMap')
_uv.uv.foreach_set('vector', [0.1656, 0.7213, 0.1656, 0.7213, 0.1656, 0.7213, 0.1656, 0.7213, 0.9062, 0.885, 0.9062, 0.885, 0.9062, 0.885, 0.9062, 0.885, 0.9062, 0.885, 0.1656, 0.7213, 0.1656, 0.7213, 0.1656, 0.7213, 0.1656, 0.7213, 0.1656, 0.7213, 0.1656, 0.7213, 0.1656, 0.7213, 0.1656, 0.7213, 0.1656, 0.7213, 0.1656, 0.7213, 0.1656, 0.7213, 0.1656, 0.7213, 0.1656, 0.7213, 0.1656, 0.7213, 0.1656, 0.7213, 0.1656, 0.7213, 0.1656, 0.7213, 0.1656, 0.7213, 0.1656, 0.7213, 0.1656, 0.7213, 0.1656, 0.7213, 0.1656, 0.7213, 0.1656, 0.7213, 0.1656, 0.7213, 0.1656, 0.7213, 0.1656, 0.7213, 0.1656, 0.7213, 0.1656, 0.7213, 0.1656, 0.7213, 0.1656, 0.7213, 0.1656, 0.7213, 0.1656, 0.7213, 0.1656, 0.7213, 0.1656, 0.7213, 0.1656, 0.7213, 0.1656, 0.7213, 0.1656, 0.7213, 0.1656, 0.7213, 0.1656, 0.7213, 0.1656, 0.7213, 0.1656, 0.7213, 0.1656, 0.7213, 0.1656, 0.7213, 0.1656, 0.7213, 0.1656, 0.7213, 0.1656, 0.7213, 0.1656, 0.7213, 0.1656, 0.7213, 0.1656, 0.7213, 0.1656, 0.7213, 0.1656, 0.7213, 0.1656, 0.7213, 0.1656, 0.7213, 0.1656, 0.7213, 0.1656, 0.7213, 0.1656, 0.7213, 0.1656, 0.7213, 0.1656, 0.7213, 0.1656, 0.7213, 0.1656, 0.7213, 0.1656, 0.7213, 0.1656, 0.7213, 0.1656, 0.7213, 0.1656, 0.7213, 0.1656, 0.7213, 0.1656, 0.7213, 0.1656, 0.7213, 0.1656, 0.7213, 0.1656, 0.7213, 0.1656, 0.7213, 0.1656, 0.7213, 0.1656, 0.7213, 0.1656, 0.7213, 0.9062, 0.885, 0.9062, 0.885, 0.9062, 0.885, 0.9062, 0.885, 0.1656, 0.7213, 0.1656, 0.7213, 0.1656, 0.7213, 0.1656, 0.7213, 0.1656, 0.7213, 0.1656, 0.7213, 0.1656, 0.7213, 0.1656, 0.7213, 0.1656, 0.7213, 0.9062, 0.885, 0.9062, 0.885, 0.9062, 0.885, 0.9062, 0.885, 0.1656, 0.7213, 0.1656, 0.7213, 0.1656, 0.7213, 0.1656, 0.7213, 0.1656, 0.7213, 0.1656, 0.7213, 0.1656, 0.7213, 0.1656, 0.7213, 0.1656, 0.7213, 0.1656, 0.7213, 0.1656, 0.7213, 0.1656, 0.7213, 0.1656, 0.7213, 0.1656, 0.7213, 0.1656, 0.7213, 0.1656, 0.7213, 0.9062, 0.885, 0.9062, 0.885, 0.9062, 0.885, 0.9062, 0.885, 0.9062, 0.885, 0.9062, 0.885, 0.9062, 0.885, 0.9062, 0.885, 0.9062, 0.885, 0.9062, 0.885, 0.9062, 0.885, 0.9062, 0.885, 0.9062, 0.885, 0.9062, 0.885, 0.9062, 0.885, 0.9062, 0.885, 0.9062, 0.885, 0.9062, 0.885, 0.9062, 0.885, 0.9062, 0.885, 0.9062, 0.885, 0.9062, 0.885, 0.9062, 0.885, 0.9062, 0.885, 0.9062, 0.885, 0.9062, 0.885, 0.9062, 0.885, 0.9062, 0.885, 0.9062, 0.885, 0.9062, 0.885, 0.9062, 0.885, 0.9062, 0.885, 0.9062, 0.885, 0.9062, 0.885, 0.9062, 0.885, 0.9062, 0.885, 0.9062, 0.885, 0.9062, 0.885, 0.9062, 0.885, 0.9062, 0.885, 0.9062, 0.885, 0.9062, 0.885, 0.9062, 0.885, 0.9062, 0.885, 0.9062, 0.885, 0.9062, 0.885, 0.9062, 0.885, 0.9062, 0.885, 0.9062, 0.885, 0.9062, 0.885, 0.9062, 0.885, 0.9062, 0.885, 0.9062, 0.885, 0.9062, 0.885, 0.9062, 0.885, 0.9062, 0.885, 0.9062, 0.885, 0.9062, 0.885, 0.9062, 0.885, 0.9062, 0.885, 0.9062, 0.885, 0.9062, 0.885, 0.9062, 0.885, 0.9062, 0.885, 0.9062, 0.885, 0.9062, 0.885, 0.9062, 0.885, 0.9062, 0.885, 0.9062, 0.885, 0.9062, 0.885, 0.9062, 0.885, 0.9062, 0.885, 0.9062, 0.885, 0.9062, 0.885, 0.9062, 0.885, 0.9062, 0.885, 0.9062, 0.885, 0.9062, 0.885, 0.9062, 0.885, 0.9062, 0.885, 0.9062, 0.885, 0.9062, 0.885, 0.9062, 0.885, 0.9062, 0.885, 0.9062, 0.885, 0.9062, 0.885, 0.9062, 0.885, 0.9062, 0.885, 0.9062, 0.885, 0.9062, 0.885, 0.9062, 0.885, 0.9062, 0.885, 0.9062, 0.885, 0.9062, 0.885, 0.9062, 0.885, 0.9062, 0.885, 0.9062, 0.885, 0.9062, 0.885, 0.9062, 0.885, 0.9062, 0.885, 0.9062, 0.885, 0.9062, 0.885, 0.9062, 0.885, 0.9062, 0.885, 0.9062, 0.885, 0.9062, 0.885, 0.9062, 0.885, 0.9062, 0.885, 0.9062, 0.885, 0.9062, 0.885, 0.9062, 0.885, 0.9062, 0.885, 0.9062, 0.885, 0.9062, 0.885, 0.9062, 0.885, 0.9062, 0.885, 0.9062, 0.885, 0.9062, 0.885, 0.9062, 0.885, 0.9062, 0.885, 0.9062, 0.885, 0.9062, 0.885, 0.9062, 0.885, 0.9062, 0.885, 0.9062, 0.885, 0.9062, 0.885, 0.9062, 0.885, 0.9062, 0.885, 0.9062, 0.885, 0.9062, 0.885, 0.9062, 0.885, 0.9062, 0.885, 0.9062, 0.885, 0.9062, 0.885, 0.9062, 0.885, 0.9062, 0.885, 0.9062, 0.885, 0.9062, 0.885, 0.9062, 0.885, 0.9062, 0.885, 0.9062, 0.885, 0.9062, 0.885, 0.9062, 0.885, 0.9062, 0.885, 0.9062, 0.885, 0.9062, 0.885, 0.9062, 0.885, 0.9062, 0.885, 0.9062, 0.885, 0.9062, 0.885, 0.9062, 0.885, 0.9062, 0.885, 0.9062, 0.885, 0.9062, 0.885, 0.9062, 0.885, 0.9062, 0.885, 0.9062, 0.885, 0.9062, 0.885, 0.9062, 0.885, 0.9062, 0.885, 0.9062, 0.885, 0.9062, 0.885, 0.9062, 0.885, 0.9062, 0.885, 0.9062, 0.885, 0.9062, 0.885, 0.9062, 0.885, 0.9062, 0.885, 0.9062, 0.885, 0.9062, 0.885, 0.9062, 0.885, 0.9062, 0.885, 0.9062, 0.885, 0.9062, 0.885, 0.9062, 0.885, 0.9062, 0.885, 0.9062, 0.885, 0.9062, 0.885, 0.9062, 0.885, 0.9062, 0.885, 0.9062, 0.885, 0.9062, 0.885, 0.9062, 0.885, 0.9062, 0.885, 0.9062, 0.885, 0.9062, 0.885, 0.9062, 0.885, 0.9062, 0.885, 0.9062, 0.885, 0.9062, 0.885, 0.9062, 0.885, 0.9062, 0.885, 0.9062, 0.885, 0.9062, 0.885, 0.9062, 0.885, 0.9062, 0.885, 0.9062, 0.885, 0.9062, 0.885, 0.9062, 0.885, 0.9062, 0.885, 0.9062, 0.885, 0.9062, 0.885, 0.9062, 0.885, 0.9062, 0.885, 0.9062, 0.885, 0.9062, 0.885, 0.9062, 0.885, 0.9062, 0.885, 0.9062, 0.885, 0.9062, 0.885, 0.9062, 0.885, 0.9062, 0.885, 0.9062, 0.885, 0.9062, 0.885, 0.9062, 0.885, 0.9062, 0.885, 0.9062, 0.885, 0.9062, 0.885, 0.9062, 0.885, 0.9062, 0.885, 0.9062, 0.885, 0.9062, 0.885, 0.9062, 0.885, 0.9062, 0.885, 0.9062, 0.885, 0.9062, 0.885, 0.9062, 0.885, 0.9062, 0.885, 0.9062, 0.885, 0.9062, 0.885, 0.9062, 0.885, 0.9062, 0.885, 0.9062, 0.885, 0.9062, 0.885, 0.9062, 0.885, 0.9062, 0.885, 0.9062, 0.885, 0.9062, 0.885, 0.9062, 0.885, 0.9062, 0.885, 0.9062, 0.885, 0.9062, 0.885, 0.9062, 0.885, 0.9062, 0.885, 0.9062, 0.885, 0.9062, 0.885, 0.9062, 0.885, 0.9062, 0.885, 0.9062, 0.885, 0.9062, 0.885, 0.9062, 0.885, 0.9062, 0.885, 0.9062, 0.885, 0.9062, 0.885, 0.9062, 0.885, 0.9062, 0.885, 0.9062, 0.885, 0.9062, 0.885, 0.9062, 0.885, 0.9062, 0.885, 0.9062, 0.885, 0.9062, 0.885, 0.9062, 0.885, 0.9062, 0.885, 0.9062, 0.885, 0.9062, 0.885, 0.9062, 0.885, 0.9062, 0.885, 0.9062, 0.885, 0.9062, 0.885, 0.9062, 0.885, 0.9062, 0.885, 0.9062, 0.885, 0.9062, 0.885, 0.9062, 0.885, 0.9062, 0.885, 0.9062, 0.885, 0.9062, 0.885, 0.9062, 0.885, 0.9062, 0.885, 0.9062, 0.885, 0.9062, 0.885, 0.9062, 0.885, 0.9062, 0.885, 0.9062, 0.885, 0.9062, 0.885, 0.9062, 0.885, 0.9062, 0.885, 0.9062, 0.885, 0.9062, 0.885, 0.9062, 0.885, 0.9062, 0.885, 0.9062, 0.885, 0.9062, 0.885, 0.9062, 0.885, 0.9062, 0.885, 0.9062, 0.885, 0.9062, 0.885, 0.9062, 0.885, 0.9062, 0.885, 0.9062, 0.885, 0.9062, 0.885, 0.9062, 0.885, 0.9062, 0.885, 0.9062, 0.885, 0.9062, 0.885, 0.9062, 0.885, 0.9062, 0.885, 0.9062, 0.885, 0.9062, 0.885, 0.9062, 0.885, 0.9062, 0.885, 0.9062, 0.885, 0.9062, 0.885, 0.9062, 0.885, 0.9062, 0.885, 0.9062, 0.885, 0.9062, 0.885, 0.9062, 0.885, 0.9062, 0.885, 0.9062, 0.885, 0.9062, 0.885, 0.9062, 0.885, 0.9062, 0.885, 0.9062, 0.885, 0.1656, 0.7213, 0.1656, 0.7213, 0.1656, 0.7213, 0.1656, 0.7213, 0.1656, 0.7213, 0.1656, 0.7213, 0.1656, 0.7213, 0.1656, 0.7213, 0.1656, 0.7213, 0.1656, 0.7213, 0.1656, 0.7213, 0.1656, 0.7213, 0.1656, 0.7213, 0.1656, 0.7213, 0.1656, 0.7213, 0.1656, 0.7213, 0.1656, 0.7213, 0.1656, 0.7213, 0.1656, 0.7213, 0.1656, 0.7213, 0.1656, 0.7213, 0.1656, 0.7213, 0.1656, 0.7213, 0.1656, 0.7213, 0.1656, 0.7213, 0.1656, 0.7213, 0.1656, 0.7213, 0.1656, 0.7213, 0.1656, 0.7213, 0.1656, 0.7213, 0.1656, 0.7213, 0.1656, 0.7213, 0.1656, 0.7213, 0.1656, 0.7213, 0.1656, 0.7213, 0.1656, 0.7213, 0.1656, 0.7213, 0.1656, 0.7213, 0.1656, 0.7213, 0.1656, 0.7213, 0.1656, 0.7213, 0.1656, 0.7213, 0.1656, 0.7213, 0.1656, 0.7213, 0.1656, 0.7213, 0.1656, 0.7213, 0.1656, 0.7213, 0.1656, 0.7213, 0.1656, 0.7213, 0.1656, 0.7213, 0.1656, 0.7213, 0.1656, 0.7213])
me_cube_001.materials.append(mat_material)
me_cube_001.use_remesh_fix_poles = True
me_cube_001.use_remesh_preserve_attributes = False
me_cube_001.use_mirror_vertex_groups = False
me_cube_001.update()
me_cube_002 = bpy.data.meshes.new('Cube.002')
me_cube_002.from_pydata([(0.05415, -0.5798, 0.4672), (0.07615, -0.5798, 0.5203), (0.05415, -0.5798, 0.5734), (0.0, -0.5798, 0.445), (0.0, -0.5798, 0.5956)], [], [(1, 2, 4, 3, 0)])
_uv = me_cube_002.uv_layers.new(name='UVMap')
_uv.uv.foreach_set('vector', [0.8333, 0.6686, 0.8333, 0.6686, 0.8333, 0.6686, 0.8333, 0.6686, 0.8333, 0.6686])
me_cube_002.materials.append(mat_material)
me_cube_002.use_remesh_preserve_volume = False
me_cube_002.use_remesh_preserve_attributes = False
me_cube_002.use_mirror_vertex_groups = False
me_cube_002.update()
me_cube_003 = bpy.data.meshes.new('Cube.003')
me_cube_003.from_pydata([(0.1823, -0.2163, 1.616), (0.1823, 0.2163, 1.616), (0.0, 0.2163, 1.108), (0.0, -0.2163, 1.108), (0.0, -0.2163, 1.363), (0.0, 0.2163, 1.363), (0.08309, -0.2163, 1.108), (0.08309, 0.2163, 1.108), (0.08309, -0.2163, 1.363), (0.08309, 0.2163, 1.363), (0.3479, 0.1891, 2.093), (0.3206, 0.2163, 2.093), (0.2487, 0.1609, 2.349), (0.3206, -0.2163, 2.093), (0.3479, -0.1891, 2.093), (0.2487, -0.1609, 2.349), (0.1823, -0.1514, 1.108), (0.1064, -0.2163, 1.108), (0.1064, 0.2163, 1.108), (0.1823, 0.1514, 1.108), (0.1064, 0.2163, 1.395), (0.1823, 0.1514, 1.363), (0.1823, -0.1514, 1.363), (0.1064, -0.2163, 1.395), (0.3479, 0.1514, 1.529), (0.2487, 0.1609, 2.148), (0.2487, -0.1609, 2.148), (0.3479, -0.1514, 1.529), (0.3479, 0.1891, 1.781), (0.3206, 0.2163, 1.781), (0.3206, -0.2163, 1.781), (0.3479, -0.1891, 1.781), (0.3479, 0.1891, 2.404), (0.3206, 0.2163, 2.404), (0.3206, -0.2163, 2.404), (0.3479, -0.1891, 2.404), (0.3206, 0.2163, 1.609), (0.3479, 0.1891, 1.591), (0.3479, -0.1891, 1.591), (0.3206, -0.2163, 1.609), (0.0, 0.1609, 2.349), (0.0, -0.1609, 2.349), (0.0, -0.1609, 2.148), (0.0, 0.1609, 2.148), (0.0, 0.1948, 1.616), (0.0, 0.2163, 1.594), (0.0, -0.2163, 1.594), (0.0, -0.1948, 1.616), (0.08309, 0.1948, 1.616), (0.08501, 0.2163, 1.594), (0.08501, -0.2163, 1.594), (0.08309, -0.1948, 1.616), (0.2487, 0.1948, 1.781), (0.2718, 0.2163, 1.781), (0.2718, -0.2163, 1.781), (0.2487, -0.1948, 1.781), (0.2715, 0.2163, 2.404), (0.2487, 0.1948, 2.383), (0.2487, -0.1948, 2.383), (0.2715, -0.2163, 2.404), (0.2716, -0.2163, 2.093), (0.2487, -0.1948, 2.093), (0.2487, 0.1948, 2.093), (0.2716, 0.2163, 2.093)], [], [(22, 21, 24, 27), (23, 0, 50, 8), (7, 9, 20, 18), (5, 45, 49, 9), (1, 49, 53, 29), (6, 8, 4, 3), (17, 23, 8, 6), (52, 55, 61, 62), (2, 5, 9, 7), (7, 18, 19, 16, 17, 6), (14, 10, 32, 35), (48, 51, 55, 52), (2, 7, 6, 3), (8, 50, 46, 4), (25, 12, 57, 62), (26, 25, 62, 61), (50, 0, 30, 54), (0, 23, 39, 30), (15, 26, 61, 58), (24, 21, 20, 36, 37), (20, 1, 29, 36), (12, 25, 43, 40), (24, 37, 28, 31, 38, 27), (21, 19, 18, 20), (23, 17, 16, 22), (38, 39, 23, 22, 27), (29, 11, 10, 28), (19, 21, 22, 16), (14, 35, 34, 13), (11, 33, 32, 10), (28, 37, 36, 29), (38, 31, 30, 39), (9, 49, 1, 20), (31, 14, 13, 30), (29, 53, 63, 11), (54, 30, 13, 60), (12, 15, 58, 57), (31, 28, 10, 14), (32, 33, 56, 59, 34, 35), (11, 63, 56, 33), (60, 13, 34, 59), (15, 12, 40, 41), (26, 15, 41, 42), (25, 26, 42, 43), (51, 47, 46, 50), (44, 48, 49, 45), (50, 54, 55, 51), (53, 49, 48, 52), (57, 58, 59, 56), (61, 55, 54, 60), (63, 53, 52, 62), (56, 63, 62, 57), (58, 61, 60, 59), (48, 44, 47, 51)])
_uv = me_cube_003.uv_layers.new(name='UVMap')
_uv.uv.foreach_set('vector', [0.15, 0.7, 0.15, 0.7, 0.15, 0.7, 0.15, 0.7, 0.1771, 0.49, 0.1771, 0.49, 0.1771, 0.49, 0.1771, 0.49, 0.1677, 0.47, 0.1677, 0.47, 0.1677, 0.47, 0.1677, 0.47, 0.15, 0.7, 0.15, 0.7, 0.15, 0.7, 0.15, 0.7, 0.1771, 0.49, 0.1771, 0.49, 0.1771, 0.49, 0.1771, 0.49, 0.1677, 0.47, 0.1677, 0.47, 0.1677, 0.47, 0.1677, 0.47, 0.1677, 0.47, 0.1677, 0.47, 0.1677, 0.47, 0.1677, 0.47, 0.15, 0.7, 0.15, 0.7, 0.15, 0.7, 0.15, 0.7, 0.1677, 0.47, 0.1677, 0.47, 0.1677, 0.47, 0.1677, 0.47, 0.15, 0.7, 0.15, 0.7, 0.15, 0.7, 0.15, 0.7, 0.15, 0.7, 0.15, 0.7, 0.15, 0.7, 0.15, 0.7, 0.15, 0.7, 0.15, 0.7, 0.15, 0.7, 0.15, 0.7, 0.15, 0.7, 0.15, 0.7, 0.15, 0.7, 0.15, 0.7, 0.15, 0.7, 0.15, 0.7, 0.15, 0.7, 0.15, 0.7, 0.15, 0.7, 0.15, 0.7, 0.15, 0.7, 0.15, 0.7, 0.15, 0.7, 0.15, 0.7, 0.15, 0.7, 0.15, 0.7, 0.15, 0.7, 0.15, 0.7, 0.1771, 0.49, 0.1771, 0.49, 0.1771, 0.49, 0.1771, 0.49, 0.15, 0.7, 0.15, 0.7, 0.15, 0.7, 0.15, 0.7, 0.15, 0.7, 0.15, 0.7, 0.15, 0.7, 0.15, 0.7, 0.15, 0.7, 0.15, 0.7, 0.15, 0.7, 0.15, 0.7, 0.15, 0.7, 0.15, 0.7, 0.15, 0.7, 0.15, 0.7, 0.15, 0.7, 0.15, 0.7, 0.15, 0.7, 0.15, 0.7, 0.15, 0.7, 0.15, 0.7, 0.15, 0.7, 0.15, 0.7, 0.15, 0.7, 0.15, 0.7, 0.15, 0.7, 0.1677, 0.47, 0.1677, 0.47, 0.1677, 0.47, 0.1677, 0.47, 0.1677, 0.47, 0.1677, 0.47, 0.1677, 0.47, 0.1677, 0.47, 0.15, 0.7, 0.15, 0.7, 0.15, 0.7, 0.15, 0.7, 0.15, 0.7, 0.15, 0.7, 0.15, 0.7, 0.15, 0.7, 0.15, 0.7, 0.1677, 0.47, 0.1677, 0.47, 0.1677, 0.47, 0.1677, 0.47, 0.15, 0.7, 0.15, 0.7, 0.15, 0.7, 0.15, 0.7, 0.15, 0.7, 0.15, 0.7, 0.15, 0.7, 0.15, 0.7, 0.15, 0.7, 0.15, 0.7, 0.15, 0.7, 0.15, 0.7, 0.15, 0.7, 0.15, 0.7, 0.15, 0.7, 0.15, 0.7, 0.1771, 0.49, 0.1771, 0.49, 0.1771, 0.49, 0.1771, 0.49, 0.15, 0.7, 0.15, 0.7, 0.15, 0.7, 0.15, 0.7, 0.1771, 0.49, 0.1771, 0.49, 0.1771, 0.49, 0.1771, 0.49, 0.1771, 0.49, 0.1771, 0.49, 0.1771, 0.49, 0.1771, 0.49, 0.15, 0.7, 0.15, 0.7, 0.15, 0.7, 0.15, 0.7, 0.15, 0.7, 0.15, 0.7, 0.15, 0.7, 0.15, 0.7, 0.15, 0.7, 0.15, 0.7, 0.15, 0.7, 0.15, 0.7, 0.15, 0.7, 0.15, 0.7, 0.1771, 0.49, 0.1771, 0.49, 0.1771, 0.49, 0.1771, 0.49, 0.1771, 0.49, 0.1771, 0.49, 0.1771, 0.49, 0.1771, 0.49, 0.15, 0.7, 0.15, 0.7, 0.15, 0.7, 0.15, 0.7, 0.15, 0.7, 0.15, 0.7, 0.15, 0.7, 0.15, 0.7, 0.15, 0.7, 0.15, 0.7, 0.15, 0.7, 0.15, 0.7, 0.15, 0.7, 0.15, 0.7, 0.15, 0.7, 0.15, 0.7, 0.15, 0.7, 0.15, 0.7, 0.15, 0.7, 0.15, 0.7, 0.15, 0.7, 0.15, 0.7, 0.15, 0.7, 0.15, 0.7, 0.15, 0.7, 0.15, 0.7, 0.15, 0.7, 0.15, 0.7, 0.15, 0.7, 0.15, 0.7, 0.15, 0.7, 0.15, 0.7, 0.15, 0.7, 0.15, 0.7, 0.15, 0.7, 0.15, 0.7, 0.15, 0.7, 0.15, 0.7, 0.15, 0.7, 0.15, 0.7, 0.15, 0.7, 0.15, 0.7, 0.15, 0.7, 0.15, 0.7, 0.15, 0.7, 0.15, 0.7, 0.15, 0.7, 0.15, 0.7, 0.15, 0.7, 0.15, 0.7, 0.15, 0.7, 0.15, 0.7])
me_cube_003.materials.append(mat_material)
me_cube_003.use_remesh_fix_poles = True
me_cube_003.use_remesh_preserve_attributes = False
me_cube_003.use_mirror_vertex_groups = False
me_cube_003.update()

# ---- objects
ob_cube = bpy.data.objects.new('Cube', me_cube)
ob_cube_001 = bpy.data.objects.new('Cube.001', me_cube_001)
ob_cube_002 = bpy.data.objects.new('Cube.002', me_cube_002)
ob_cube_003 = bpy.data.objects.new('Cube.003', me_cube_003)

# ---- transforms, parenting, visibility, modifiers, constraints
ob_cube.location = (0.0, 0.0, 2.29)
ob_cube.lock_rotations_4d = False
ob_cube.empty_display_type = 'ARROWS'
ob_cube.lineart.crease_threshold = 0.0
_m = ob_cube.modifiers.new('Mirror', 'MIRROR')
_m.use_clip = True
ob_cube_001.location = (0.0, 0.0, 0.0)
ob_cube_001.lineart.crease_threshold = 0.0
_m = ob_cube_001.modifiers.new('Mirror', 'MIRROR')
_m.use_clip = True
ob_cube_002.location = (0.0, 0.0, 2.29)
ob_cube_002.lock_rotations_4d = False
ob_cube_002.empty_display_type = 'ARROWS'
ob_cube_002.lineart.crease_threshold = 0.0
_m = ob_cube_002.modifiers.new('Mirror', 'MIRROR')
_m.use_clip = True
ob_cube_003.location = (0.0, 0.0, 0.0)
ob_cube_003.lineart.crease_threshold = 0.0
_m = ob_cube_003.modifiers.new('Mirror', 'MIRROR')
_m.use_clip = True

# ---- collection membership
col_collection.objects.link(ob_cube)
col_collection.objects.link(ob_cube_001)
col_collection.objects.link(ob_cube_002)
col_collection.objects.link(ob_cube_003)

# ---- scene / render settings (as saved in the file)
scene.frame_start = 1; scene.frame_end = 250; scene.frame_set(1)
scene.render.engine = 'BLENDER_EEVEE_NEXT'
scene.cycles.use_denoising = False
scene.cycles.samples = 128
scene.cycles.sampling_pattern = 'TABULATED_SOBOL'
scene.cycles.use_adaptive_sampling = False
scene.cycles.use_light_tree = False
scene.view_settings.view_transform = 'Filmic'
bpy.context.view_layer.update()

# ---- added for rendering (the .blend has no active camera and no usable light): camera, sun
cam_auto = bpy.data.cameras.new('AutoCamera')
cam_auto.lens = 50.0
cam_auto.sensor_width = 36.0
cam_auto.clip_end = 1000.0
ob_auto_camera = bpy.data.objects.new('AutoCamera', cam_auto)
scene.collection.objects.link(ob_auto_camera)
ob_auto_camera.location = (5.8217, -7.72097, 6.13311)
ob_auto_camera.rotation_euler = (1.09748, -7.21219e-08, 0.694738)
scene.camera = ob_auto_camera
light_auto_sun = bpy.data.lights.new('AutoSun', 'SUN')
light_auto_sun.energy = 3.0
light_auto_sun.angle = 0.0523599
ob_auto_sun = bpy.data.objects.new('AutoSun', light_auto_sun)
scene.collection.objects.link(ob_auto_sun)
ob_auto_sun.rotation_euler = (0.872665, 0.174533, 0.523599)
bpy.context.view_layer.update()
